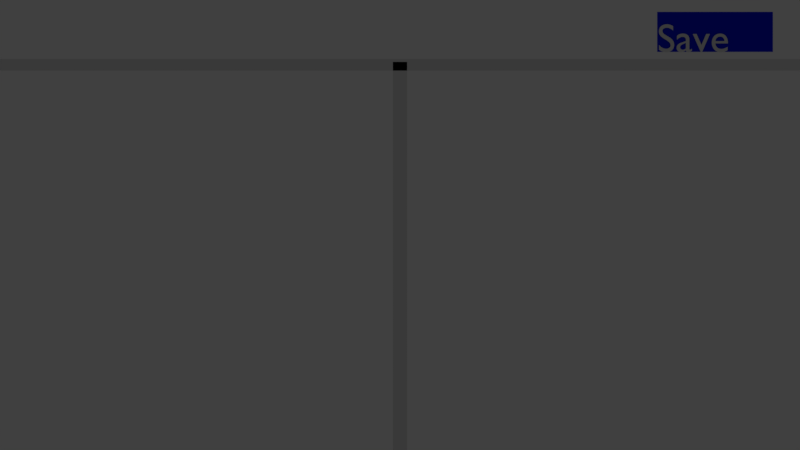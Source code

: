 # Source: options_gui.blend  (saved by Blender 2.79.0; exported with 4.5.12 LTS)
import bpy
from mathutils import Matrix  # noqa: F401  (used for matrix-valued properties, if any)

bpy.ops.wm.read_factory_settings(use_empty=True)
scene = bpy.context.scene
scene.name = 'Scene'

# ---- collections
col_collection_2 = bpy.data.collections.new('Collection 2'); scene.collection.children.link(col_collection_2)
col_collection_2.hide_render = True
col_collection_2.hide_viewport = True
col_collection_3 = bpy.data.collections.new('Collection 3'); scene.collection.children.link(col_collection_3)
col_collection_3.hide_render = True
col_collection_3.hide_viewport = True
col_collection_4 = bpy.data.collections.new('Collection 4'); scene.collection.children.link(col_collection_4)
col_collection_4.hide_render = True
col_collection_4.hide_viewport = True
col_collection_11 = bpy.data.collections.new('Collection 11'); scene.collection.children.link(col_collection_11)
col_collection_11.hide_render = True
col_collection_11.hide_viewport = True
col_collection_13 = bpy.data.collections.new('Collection 13'); scene.collection.children.link(col_collection_13)
col_collection_13.hide_render = True
col_collection_13.hide_viewport = True
col_collection_14 = bpy.data.collections.new('Collection 14'); scene.collection.children.link(col_collection_14)
col_collection_15 = bpy.data.collections.new('Collection 15'); scene.collection.children.link(col_collection_15)
col_collection_15.hide_render = True
col_collection_15.hide_viewport = True

# ---- materials (node trees are filled in below, after node groups)
mat_textplane = bpy.data.materials.new('textplane')
mat_textplane.alpha_threshold = 0.0
mat_textplane.use_transparent_shadow = False
mat_textplane.diffuse_color = (0.0, 0.01156, 0.8, 1.0)
mat_textplane.roughness = 0.5
mat_dummy = bpy.data.materials.new('dummy')
mat_dummy.alpha_threshold = 0.0
mat_dummy.use_transparent_shadow = False
mat_dummy.roughness = 0.5

# ---- material node trees

# ---- world
world_world = bpy.data.worlds.new('World'); scene.world = world_world
world_world.color = (0.05088, 0.05088, 0.05088)
world_world.use_sun_shadow = False
world_world.sun_shadow_jitter_overblur = 0.0
world_world.cycles.sampling_method = 'MANUAL'

# ---- cameras
cam_camera = bpy.data.cameras.new('Camera')
cam_camera.type = 'ORTHO'
cam_camera.clip_end = 100.0
cam_camera.lens = 35.0
cam_camera.sensor_width = 32.0
cam_camera.sensor_height = 18.0
cam_camera.ortho_scale = 20.0
cam_camera.display_size = 2.0
cam_camera.dof.focus_distance = 0.0
cam_camera.dof.aperture_fstop = 128.0
cam_camera.dof.aperture_blades = 6

# ---- lights
light_lamp = bpy.data.lights.new('Lamp', 'SUN')
light_lamp.transmission_factor = 0.0
light_lamp.cutoff_distance = 30.0
light_lamp.angle = 0.1993
light_lamp.energy = 1.0
light_lamp.shadow_buffer_clip_start = 1.001
light_lamp.shadow_soft_size = 0.1
light_lamp.shadow_cascade_max_distance = 1000.0

# ---- meshes
me_plane_003 = bpy.data.meshes.new('Plane.003')
me_plane_003.from_pydata([(0.0, 0.0, 0.0), (10.14, 0.0, 0.0), (0.0, 1.0, 0.0), (10.14, 1.0, 0.0)], [], [(0, 1, 3, 2)])
me_plane_003.materials.append(mat_textplane)
me_plane_003.use_remesh_preserve_volume = False
me_plane_003.use_remesh_preserve_attributes = False
me_plane_003.use_mirror_vertex_groups = False
me_plane_003.update()
me_plane_002 = bpy.data.meshes.new('Plane.002')
me_plane_002.from_pydata([(0.0, 0.0, 0.0), (10.14, 0.0, 0.0), (0.0, 1.0, 0.0), (10.14, 1.0, 0.0)], [], [(0, 1, 3, 2)])
me_plane_002.materials.append(mat_textplane)
me_plane_002.use_remesh_preserve_volume = False
me_plane_002.use_remesh_preserve_attributes = False
me_plane_002.use_mirror_vertex_groups = False
me_plane_002.update()
me_plane_001 = bpy.data.meshes.new('Plane.001')
me_plane_001.from_pydata([(0.0, 0.0, 0.0), (10.14, 0.0, 0.0), (0.0, 1.0, 0.0), (10.14, 1.0, 0.0)], [], [(0, 1, 3, 2)])
me_plane_001.materials.append(mat_textplane)
me_plane_001.use_remesh_preserve_volume = False
me_plane_001.use_remesh_preserve_attributes = False
me_plane_001.use_mirror_vertex_groups = False
me_plane_001.update()
me_plane = bpy.data.meshes.new('Plane')
me_plane.from_pydata([(0.0, 0.0, 0.0), (10.14, 0.0, 0.0), (0.0, 1.0, 0.0), (10.14, 1.0, 0.0)], [], [(0, 1, 3, 2)])
me_plane.materials.append(mat_textplane)
me_plane.use_remesh_preserve_volume = False
me_plane.use_remesh_preserve_attributes = False
me_plane.use_mirror_vertex_groups = False
me_plane.update()
me_plane_012 = bpy.data.meshes.new('Plane.012')
me_plane_012.from_pydata([(0.0, 0.0, 0.0), (10.14, 0.0, 0.0), (0.0, 1.0, 0.0), (10.14, 1.0, 0.0)], [], [(0, 1, 3, 2)])
me_plane_012.materials.append(mat_textplane)
me_plane_012.use_remesh_preserve_volume = False
me_plane_012.use_remesh_preserve_attributes = False
me_plane_012.use_mirror_vertex_groups = False
me_plane_012.update()
me_plane_011 = bpy.data.meshes.new('Plane.011')
me_plane_011.from_pydata([(0.0, 0.0, 0.0), (10.14, 0.0, 0.0), (0.0, 1.0, 0.0), (10.14, 1.0, 0.0)], [], [(0, 1, 3, 2)])
me_plane_011.materials.append(mat_textplane)
me_plane_011.use_remesh_preserve_volume = False
me_plane_011.use_remesh_preserve_attributes = False
me_plane_011.use_mirror_vertex_groups = False
me_plane_011.update()
me_plane_010 = bpy.data.meshes.new('Plane.010')
me_plane_010.from_pydata([(0.0, 0.0, 0.0), (10.14, 0.0, 0.0), (0.0, 1.0, 0.0), (10.14, 1.0, 0.0)], [], [(0, 1, 3, 2)])
me_plane_010.materials.append(mat_textplane)
me_plane_010.use_remesh_preserve_volume = False
me_plane_010.use_remesh_preserve_attributes = False
me_plane_010.use_mirror_vertex_groups = False
me_plane_010.update()
me_plane_009 = bpy.data.meshes.new('Plane.009')
me_plane_009.from_pydata([(0.0, 0.0, 0.0), (10.14, 0.0, 0.0), (0.0, 1.0, 0.0), (10.14, 1.0, 0.0)], [], [(0, 1, 3, 2)])
me_plane_009.materials.append(mat_textplane)
me_plane_009.use_remesh_preserve_volume = False
me_plane_009.use_remesh_preserve_attributes = False
me_plane_009.use_mirror_vertex_groups = False
me_plane_009.update()
me_plane_008 = bpy.data.meshes.new('Plane.008')
me_plane_008.from_pydata([(0.0, 0.0, 0.0), (10.14, 0.0, 0.0), (0.0, 1.0, 0.0), (10.14, 1.0, 0.0)], [], [(0, 1, 3, 2)])
me_plane_008.materials.append(mat_textplane)
me_plane_008.use_remesh_preserve_volume = False
me_plane_008.use_remesh_preserve_attributes = False
me_plane_008.use_mirror_vertex_groups = False
me_plane_008.update()
me_plane_007 = bpy.data.meshes.new('Plane.007')
me_plane_007.from_pydata([(0.0, 0.0, 0.0), (10.14, 0.0, 0.0), (0.0, 1.0, 0.0), (10.14, 1.0, 0.0)], [], [(0, 1, 3, 2)])
me_plane_007.materials.append(mat_textplane)
me_plane_007.use_remesh_preserve_volume = False
me_plane_007.use_remesh_preserve_attributes = False
me_plane_007.use_mirror_vertex_groups = False
me_plane_007.update()
me_plane_006 = bpy.data.meshes.new('Plane.006')
me_plane_006.from_pydata([(0.0, 0.0, 0.0), (10.14, 0.0, 0.0), (0.0, 1.0, 0.0), (10.14, 1.0, 0.0)], [], [(0, 1, 3, 2)])
me_plane_006.materials.append(mat_textplane)
me_plane_006.use_remesh_preserve_volume = False
me_plane_006.use_remesh_preserve_attributes = False
me_plane_006.use_mirror_vertex_groups = False
me_plane_006.update()
me_plane_005 = bpy.data.meshes.new('Plane.005')
me_plane_005.from_pydata([(0.0, 0.0, 0.0), (10.14, 0.0, 0.0), (0.0, 1.0, 0.0), (10.14, 1.0, 0.0)], [], [(0, 1, 3, 2)])
me_plane_005.materials.append(mat_textplane)
me_plane_005.use_remesh_preserve_volume = False
me_plane_005.use_remesh_preserve_attributes = False
me_plane_005.use_mirror_vertex_groups = False
me_plane_005.update()
me_plane_004 = bpy.data.meshes.new('Plane.004')
me_plane_004.from_pydata([(-3.927, -1.0, 0.0), (3.927, -1.0, 0.0), (-3.927, 1.0, 0.0), (3.927, 1.0, 0.0)], [], [(0, 1, 3, 2)])
me_plane_004.materials.append(mat_textplane)
me_plane_004.use_remesh_preserve_volume = False
me_plane_004.use_remesh_preserve_attributes = False
me_plane_004.use_mirror_vertex_groups = False
me_plane_004.update()
me_plane_015 = bpy.data.meshes.new('Plane.015')
me_plane_015.from_pydata([(-10.58, -0.1441, 0.0), (10.58, -0.1441, 0.0), (-10.58, 0.1441, 0.0), (10.58, 0.1441, 0.0)], [], [(0, 1, 3, 2)])
me_plane_015.materials.append(mat_dummy)
me_plane_015.use_remesh_preserve_volume = False
me_plane_015.use_remesh_preserve_attributes = False
me_plane_015.use_mirror_vertex_groups = False
me_plane_015.update()
me_plane_017 = bpy.data.meshes.new('Plane.017')
me_plane_017.from_pydata([(0.0, 0.0, 0.0), (10.14, 0.0, 0.0), (0.0, 1.0, 0.0), (10.14, 1.0, 0.0)], [], [(0, 1, 3, 2)])
me_plane_017.materials.append(mat_textplane)
me_plane_017.use_remesh_preserve_volume = False
me_plane_017.use_remesh_preserve_attributes = False
me_plane_017.use_mirror_vertex_groups = False
me_plane_017.update()
me_plane_013 = bpy.data.meshes.new('Plane.013')
me_plane_013.from_pydata([(-0.1772, -5.905, 0.0), (0.1772, -5.905, 0.0), (-0.1772, 4.077, 0.0), (0.1772, 4.077, 0.0)], [], [(0, 1, 3, 2)])
me_plane_013.materials.append(mat_dummy)
me_plane_013.use_remesh_preserve_volume = False
me_plane_013.use_remesh_preserve_attributes = False
me_plane_013.use_mirror_vertex_groups = False
me_plane_013.update()
me_plane_016 = bpy.data.meshes.new('Plane.016')
me_plane_016.from_pydata([(-10.58, -0.1441, 0.0), (10.58, -0.1441, 0.0), (-10.58, 0.1441, 0.0), (10.58, 0.1441, 0.0)], [], [(0, 1, 3, 2)])
me_plane_016.materials.append(mat_dummy)
me_plane_016.use_remesh_preserve_volume = False
me_plane_016.use_remesh_preserve_attributes = False
me_plane_016.use_mirror_vertex_groups = False
me_plane_016.update()
me_plane_019 = bpy.data.meshes.new('Plane.019')
me_plane_019.from_pydata([(0.0, 0.0, 0.0), (2.892, 0.0, 0.0), (0.0, 1.0, 0.0), (2.892, 1.0, 0.0)], [], [(0, 1, 3, 2)])
me_plane_019.materials.append(mat_textplane)
me_plane_019.use_remesh_preserve_volume = False
me_plane_019.use_remesh_preserve_attributes = False
me_plane_019.use_mirror_vertex_groups = False
me_plane_019.update()
me_plane_018 = bpy.data.meshes.new('Plane.018')
me_plane_018.from_pydata([(-1.0, -0.1, 0.0), (50.0, -0.1, 0.0), (-1.0, 0.01, 0.0), (50.0, 0.01, 0.0)], [], [(0, 1, 3, 2)])
me_plane_018.materials.append(mat_textplane)
me_plane_018.use_remesh_preserve_volume = False
me_plane_018.use_remesh_preserve_attributes = False
me_plane_018.use_mirror_vertex_groups = False
me_plane_018.update()
me_plane_014 = bpy.data.meshes.new('Plane.014')
me_plane_014.from_pydata([(0.0, 0.0, 0.0), (10.14, 0.0, 0.0), (0.0, 1.0, 0.0), (10.14, 1.0, 0.0)], [], [(0, 1, 3, 2)])
me_plane_014.materials.append(mat_textplane)
me_plane_014.use_remesh_preserve_volume = False
me_plane_014.use_remesh_preserve_attributes = False
me_plane_014.use_mirror_vertex_groups = False
me_plane_014.update()

# ---- curves / text
txt_text_003 = bpy.data.curves.new('Text.003', 'FONT')
txt_text_003.dimensions = '2D'
txt_text_003.body = 'Back To Main Menu'
txt_text_003.use_path_clamp = True
txt_text_003.bevel_resolution = 0
txt_text_002 = bpy.data.curves.new('Text.002', 'FONT')
txt_text_002.dimensions = '2D'
txt_text_002.body = 'Key Binding'
txt_text_002.use_path_clamp = True
txt_text_002.bevel_resolution = 0
txt_text_001 = bpy.data.curves.new('Text.001', 'FONT')
txt_text_001.dimensions = '2D'
txt_text_001.body = 'Resolution'
txt_text_001.use_path_clamp = True
txt_text_001.bevel_resolution = 0
txt_text = bpy.data.curves.new('Text', 'FONT')
txt_text.dimensions = '2D'
txt_text.body = 'Nick'
txt_text.use_path_clamp = True
txt_text.bevel_resolution = 0
txt_text_015 = bpy.data.curves.new('Text.015', 'FONT')
txt_text_015.dimensions = '2D'
txt_text_015.body = '1280x720'
txt_text_015.use_path_clamp = True
txt_text_015.bevel_resolution = 0
txt_text_014 = bpy.data.curves.new('Text.014', 'FONT')
txt_text_014.dimensions = '2D'
txt_text_014.body = 'Back'
txt_text_014.use_path_clamp = True
txt_text_014.bevel_resolution = 0
txt_text_013 = bpy.data.curves.new('Text.013', 'FONT')
txt_text_013.dimensions = '2D'
txt_text_013.body = '600x400'
txt_text_013.use_path_clamp = True
txt_text_013.bevel_resolution = 0
txt_text_012 = bpy.data.curves.new('Text.012', 'FONT')
txt_text_012.dimensions = '2D'
txt_text_012.body = '800x600'
txt_text_012.use_path_clamp = True
txt_text_012.bevel_resolution = 0
txt_text_011 = bpy.data.curves.new('Text.011', 'FONT')
txt_text_011.dimensions = '2D'
txt_text_011.body = '1024x768'
txt_text_011.use_path_clamp = True
txt_text_011.bevel_resolution = 0
txt_text_010 = bpy.data.curves.new('Text.010', 'FONT')
txt_text_010.dimensions = '2D'
txt_text_010.body = '1024x576'
txt_text_010.use_path_clamp = True
txt_text_010.bevel_resolution = 0
txt_text_009 = bpy.data.curves.new('Text.009', 'FONT')
txt_text_009.dimensions = '2D'
txt_text_009.body = '1366x768'
txt_text_009.use_path_clamp = True
txt_text_009.bevel_resolution = 0
txt_text_008 = bpy.data.curves.new('Text.008', 'FONT')
txt_text_008.dimensions = '2D'
txt_text_008.body = 'Toggle Fullscreen'
txt_text_008.use_path_clamp = True
txt_text_008.bevel_resolution = 0
txt_text_007 = bpy.data.curves.new('Text.007', 'FONT')
txt_text_007.dimensions = '2D'
txt_text_007.body = 'Backspawce to delete'
txt_text_007.use_path_clamp = True
txt_text_007.bevel_resolution = 0
txt_text_004 = bpy.data.curves.new('Text.004', 'FONT')
txt_text_004.dimensions = '2D'
txt_text_004.body = 'Your Nick'
txt_text_004.use_path_clamp = True
txt_text_004.bevel_resolution = 0
txt_text_006 = bpy.data.curves.new('Text.006', 'FONT')
txt_text_006.dimensions = '2D'
txt_text_006.body = 'Done'
txt_text_006.use_path_clamp = True
txt_text_006.bevel_resolution = 0
txt_text_005 = bpy.data.curves.new('Text.005', 'FONT')
txt_text_005.dimensions = '2D'
txt_text_005.body = 'Type to edit'
txt_text_005.use_path_clamp = True
txt_text_005.bevel_resolution = 0
txt_text_017 = bpy.data.curves.new('Text.017', 'FONT')
txt_text_017.dimensions = '2D'
txt_text_017.body = 'Back'
txt_text_017.use_path_clamp = True
txt_text_017.bevel_resolution = 0
txt_text_019 = bpy.data.curves.new('Text.019', 'FONT')
txt_text_019.dimensions = '2D'
txt_text_019.body = 'Save'
txt_text_019.use_path_clamp = True
txt_text_019.bevel_resolution = 0
txt_text_018 = bpy.data.curves.new('Text.018', 'FONT')
txt_text_018.dimensions = '2D'
txt_text_018.body = 'Text'
txt_text_018.use_path_clamp = True
txt_text_018.bevel_resolution = 0
txt_text_016 = bpy.data.curves.new('Text.016', 'FONT')
txt_text_016.dimensions = '2D'
txt_text_016.body = 'Text'
txt_text_016.use_path_clamp = True
txt_text_016.bevel_resolution = 0

# ---- objects
ob_options_gui_empty = bpy.data.objects.new('options_gui_empty', None)
ob_camera = bpy.data.objects.new('Camera', cam_camera)
ob_sun = bpy.data.objects.new('Sun', light_lamp)
ob_main_options = bpy.data.objects.new('main_options', None)
ob_plane_003 = bpy.data.objects.new('Plane.003', me_plane_003)
ob_text_003 = bpy.data.objects.new('Text.003', txt_text_003)
ob_plane_002 = bpy.data.objects.new('Plane.002', me_plane_002)
ob_text_002 = bpy.data.objects.new('Text.002', txt_text_002)
ob_plane_001 = bpy.data.objects.new('Plane.001', me_plane_001)
ob_text_001 = bpy.data.objects.new('Text.001', txt_text_001)
ob_plane = bpy.data.objects.new('Plane', me_plane)
ob_text = bpy.data.objects.new('Text', txt_text)
ob_resolution_empty = bpy.data.objects.new('resolution_empty', None)
ob_plane_012 = bpy.data.objects.new('Plane.012', me_plane_012)
ob_text_014 = bpy.data.objects.new('Text.014', txt_text_015)
ob_plane_011 = bpy.data.objects.new('Plane.011', me_plane_011)
ob_text_013 = bpy.data.objects.new('Text.013', txt_text_014)
ob_plane_010 = bpy.data.objects.new('Plane.010', me_plane_010)
ob_text_012 = bpy.data.objects.new('Text.012', txt_text_013)
ob_plane_009 = bpy.data.objects.new('Plane.009', me_plane_009)
ob_text_011 = bpy.data.objects.new('Text.011', txt_text_012)
ob_plane_008 = bpy.data.objects.new('Plane.008', me_plane_008)
ob_text_010 = bpy.data.objects.new('Text.010', txt_text_011)
ob_plane_007 = bpy.data.objects.new('Plane.007', me_plane_007)
ob_text_009 = bpy.data.objects.new('Text.009', txt_text_010)
ob_plane_006 = bpy.data.objects.new('Plane.006', me_plane_006)
ob_text_008 = bpy.data.objects.new('Text.008', txt_text_009)
ob_plane_005 = bpy.data.objects.new('Plane.005', me_plane_005)
ob_text_007 = bpy.data.objects.new('Text.007', txt_text_008)
ob_nicktextempty = bpy.data.objects.new('nickTextEmpty', None)
ob_text_006 = bpy.data.objects.new('Text.006', txt_text_007)
ob_nickteext = bpy.data.objects.new('nickTeext', txt_text_004)
ob_plane_004 = bpy.data.objects.new('Plane.004', me_plane_004)
ob_text_005 = bpy.data.objects.new('Text.005', txt_text_006)
ob_text_004 = bpy.data.objects.new('Text.004', txt_text_005)
ob_keybinding_control_empty = bpy.data.objects.new('keyBinding_control_empty', None)
ob_plane_013 = bpy.data.objects.new('Plane.013', me_plane_015)
ob_key_control_spawner = bpy.data.objects.new('key_control_spawner', None)
ob_plane_015 = bpy.data.objects.new('Plane.015', me_plane_017)
ob_text_016 = bpy.data.objects.new('Text.016', txt_text_017)
ob_keybidning_key_plane = bpy.data.objects.new('keyBidning_key_plane', me_plane_013)
ob_keybind_spawner = bpy.data.objects.new('keyBind_spawner', None)
ob_keyname_spawner = bpy.data.objects.new('keyName_spawner', None)
ob_plane_014 = bpy.data.objects.new('Plane.014', me_plane_016)
ob_plane_017 = bpy.data.objects.new('Plane.017', me_plane_019)
ob_text_017 = bpy.data.objects.new('Text.017', txt_text_019)
ob_dummy_text = bpy.data.objects.new('dummy_text', txt_text_018)
ob_plane_016 = bpy.data.objects.new('Plane.016', me_plane_018)
ob_keybinding_control_plane = bpy.data.objects.new('keyBinding_control_plane', me_plane_014)
ob_text_015 = bpy.data.objects.new('Text.015', txt_text_016)

# ---- transforms, parenting, visibility, modifiers, constraints
ob_options_gui_empty.location = (0.0, 0.0, 0.0)
ob_options_gui_empty.empty_display_type = 'ARROWS'
ob_options_gui_empty.empty_image_offset = (0.0, 0.0)
ob_options_gui_empty.lineart.crease_threshold = 0.0
ob_camera.parent = ob_options_gui_empty
ob_camera.location = (0.0, 0.0, 20.0)
ob_camera.lineart.crease_threshold = 0.0
ob_sun.parent = ob_options_gui_empty
ob_sun.location = (4.076, 1.005, 18.2)
ob_sun.rotation_euler = (0.6503, 0.05522, 1.866)
ob_sun.lock_rotations_4d = False
ob_sun.empty_display_type = 'ARROWS'
ob_sun.color = (0.0, 0.0, 0.0, 0.0)
ob_sun.lineart.crease_threshold = 0.0
ob_main_options.location = (0.0, 0.0, 0.0)
ob_main_options.empty_display_type = 'ARROWS'
ob_main_options.empty_image_offset = (0.0, 0.0)
ob_main_options.lineart.crease_threshold = 0.0
ob_plane_003.parent = ob_main_options
ob_plane_003.location = (-9.57, 3.874, -0.03)
ob_plane_003.lineart.crease_threshold = 0.0
ob_text_003.parent = ob_plane_003
ob_text_003.matrix_parent_inverse = Matrix(((1.0, 0.0, 0.0, 0.0), (0.0, 1.0, 0.0, 0.0), (0.0, 0.0, 1.0, 0.03), (0.0, 0.0, 0.0, 1.0)))
ob_text_003.location = (0.0, 0.0, 0.0)
ob_text_003.lineart.crease_threshold = 0.0
ob_plane_002.parent = ob_main_options
ob_plane_002.location = (-9.57, -0.1229, -0.03)
ob_plane_002.lineart.crease_threshold = 0.0
ob_text_002.parent = ob_plane_002
ob_text_002.matrix_parent_inverse = Matrix(((1.0, 0.0, 0.0, 0.0), (0.0, 1.0, 0.0, 0.0), (0.0, 0.0, 1.0, 0.03), (0.0, 0.0, 0.0, 1.0)))
ob_text_002.location = (0.0, 0.0, 0.0)
ob_text_002.lineart.crease_threshold = 0.0
ob_plane_001.parent = ob_main_options
ob_plane_001.location = (-9.57, 1.241, -0.03)
ob_plane_001.lineart.crease_threshold = 0.0
ob_text_001.parent = ob_plane_001
ob_text_001.matrix_parent_inverse = Matrix(((1.0, 0.0, 0.0, 0.0), (0.0, 1.0, 0.0, 0.0), (0.0, 0.0, 1.0, 0.03), (0.0, 0.0, 0.0, 1.0)))
ob_text_001.location = (0.0, 0.0, 0.0)
ob_text_001.lineart.crease_threshold = 0.0
ob_plane.parent = ob_main_options
ob_plane.location = (-9.57, 2.578, -0.03)
ob_plane.lineart.crease_threshold = 0.0
ob_text.parent = ob_plane
ob_text.matrix_parent_inverse = Matrix(((1.0, 0.0, 0.0, 0.0), (0.0, 1.0, 0.0, 0.0), (0.0, 0.0, 1.0, 0.03), (0.0, 0.0, 0.0, 1.0)))
ob_text.location = (0.0, 0.0, 0.0)
ob_text.lineart.crease_threshold = 0.0
ob_resolution_empty.location = (0.0, 0.0, 0.0)
ob_resolution_empty.empty_display_type = 'ARROWS'
ob_resolution_empty.empty_image_offset = (0.0, 0.0)
ob_resolution_empty.lineart.crease_threshold = 0.0
ob_plane_012.parent = ob_resolution_empty
ob_plane_012.location = (-9.57, 1.315, -0.03)
ob_plane_012.lineart.crease_threshold = 0.0
ob_text_014.parent = ob_plane_012
ob_text_014.matrix_parent_inverse = Matrix(((1.0, 0.0, 0.0, 0.0), (0.0, 1.0, 0.0, 0.0), (0.0, 0.0, 1.0, 0.03), (0.0, 0.0, 0.0, 1.0)))
ob_text_014.location = (0.0, 0.0, 0.0)
ob_text_014.lineart.crease_threshold = 0.0
ob_plane_011.parent = ob_resolution_empty
ob_plane_011.location = (-9.57, -5.404, -0.03)
ob_plane_011.lineart.crease_threshold = 0.0
ob_text_013.parent = ob_plane_011
ob_text_013.matrix_parent_inverse = Matrix(((1.0, 0.0, 0.0, 0.0), (0.0, 1.0, 0.0, 0.0), (0.0, 0.0, 1.0, 0.03), (0.0, 0.0, 0.0, 1.0)))
ob_text_013.location = (0.0, 0.0, 0.0)
ob_text_013.lineart.crease_threshold = 0.0
ob_plane_010.parent = ob_resolution_empty
ob_plane_010.location = (-9.57, -4.076, -0.03)
ob_plane_010.lineart.crease_threshold = 0.0
ob_text_012.parent = ob_plane_010
ob_text_012.matrix_parent_inverse = Matrix(((1.0, 0.0, 0.0, 0.0), (0.0, 1.0, 0.0, 0.0), (0.0, 0.0, 1.0, 0.03), (0.0, 0.0, 0.0, 1.0)))
ob_text_012.location = (0.0, 0.0, 0.0)
ob_text_012.lineart.crease_threshold = 0.0
ob_plane_009.parent = ob_resolution_empty
ob_plane_009.location = (-9.57, -2.656, -0.03)
ob_plane_009.lineart.crease_threshold = 0.0
ob_text_011.parent = ob_plane_009
ob_text_011.matrix_parent_inverse = Matrix(((1.0, 0.0, 0.0, 0.0), (0.0, 1.0, 0.0, 0.0), (0.0, 0.0, 1.0, 0.03), (0.0, 0.0, 0.0, 1.0)))
ob_text_011.location = (0.0, 0.0, 0.0)
ob_text_011.lineart.crease_threshold = 0.0
ob_plane_008.parent = ob_resolution_empty
ob_plane_008.location = (-9.57, -1.41, -0.03)
ob_plane_008.lineart.crease_threshold = 0.0
ob_text_010.parent = ob_plane_008
ob_text_010.matrix_parent_inverse = Matrix(((1.0, 0.0, 0.0, 0.0), (0.0, 1.0, 0.0, 0.0), (0.0, 0.0, 1.0, 0.03), (0.0, 0.0, 0.0, 1.0)))
ob_text_010.location = (0.0, 0.0, 0.0)
ob_text_010.lineart.crease_threshold = 0.0
ob_plane_007.parent = ob_resolution_empty
ob_plane_007.location = (-9.57, -0.07505, -0.03)
ob_plane_007.lineart.crease_threshold = 0.0
ob_text_009.parent = ob_plane_007
ob_text_009.matrix_parent_inverse = Matrix(((1.0, 0.0, 0.0, 0.0), (0.0, 1.0, 0.0, 0.0), (0.0, 0.0, 1.0, 0.03), (0.0, 0.0, 0.0, 1.0)))
ob_text_009.location = (0.0, 0.0, 0.0)
ob_text_009.lineart.crease_threshold = 0.0
ob_plane_006.parent = ob_resolution_empty
ob_plane_006.location = (-9.57, 2.641, -0.03)
ob_plane_006.lineart.crease_threshold = 0.0
ob_text_008.parent = ob_plane_006
ob_text_008.matrix_parent_inverse = Matrix(((1.0, 0.0, 0.0, 0.0), (0.0, 1.0, 0.0, 0.0), (0.0, 0.0, 1.0, 0.03), (0.0, 0.0, 0.0, 1.0)))
ob_text_008.location = (0.0, 0.0, 0.0)
ob_text_008.lineart.crease_threshold = 0.0
ob_plane_005.parent = ob_resolution_empty
ob_plane_005.location = (-9.57, 4.0, -0.03)
ob_plane_005.lineart.crease_threshold = 0.0
ob_text_007.parent = ob_plane_005
ob_text_007.matrix_parent_inverse = Matrix(((1.0, 0.0, 0.0, 0.0), (0.0, 1.0, 0.0, 0.0), (0.0, 0.0, 1.0, 0.03), (0.0, 0.0, 0.0, 1.0)))
ob_text_007.location = (0.0, 0.0, 0.0)
ob_text_007.lineart.crease_threshold = 0.0
ob_nicktextempty.location = (0.0, 0.0, 0.0)
ob_nicktextempty.empty_display_type = 'ARROWS'
ob_nicktextempty.empty_image_offset = (0.0, 0.0)
ob_nicktextempty.lineart.crease_threshold = 0.0
ob_text_006.parent = ob_nicktextempty
ob_text_006.location = (-4.685, 1.73, 0.0)
ob_text_006.lineart.crease_threshold = 0.0
ob_nickteext.parent = ob_nicktextempty
ob_nickteext.location = (-6.446, 0.0, 0.0)
ob_nickteext.lineart.crease_threshold = 0.0
ob_plane_004.parent = ob_nicktextempty
ob_plane_004.location = (0.0, -1.922, -0.1)
ob_plane_004.lineart.crease_threshold = 0.0
ob_text_005.parent = ob_plane_004
ob_text_005.matrix_parent_inverse = Matrix(((1.0, 0.0, 0.0, 0.0), (0.0, 1.0, 0.0, 1.922), (0.0, 0.0, 1.0, 0.1), (0.0, 0.0, 0.0, 1.0)))
ob_text_005.location = (-1.201, -2.122, 0.0)
ob_text_005.lineart.crease_threshold = 0.0
ob_text_004.parent = ob_nicktextempty
ob_text_004.location = (-2.842, 2.691, 0.0)
ob_text_004.lineart.crease_threshold = 0.0
ob_keybinding_control_empty.location = (0.0, 0.0, 0.0)
ob_keybinding_control_empty.empty_display_type = 'ARROWS'
ob_keybinding_control_empty.empty_image_offset = (0.0, 0.0)
ob_keybinding_control_empty.lineart.crease_threshold = 0.0
ob_plane_013.parent = ob_keybinding_control_empty
ob_plane_013.location = (0.0, 4.004, 0.0)
ob_plane_013.lineart.crease_threshold = 0.0
ob_key_control_spawner.parent = ob_keybinding_control_empty
ob_key_control_spawner.location = (-9.176, 3.288, 0.0)
ob_key_control_spawner.empty_display_type = 'ARROWS'
ob_key_control_spawner.empty_image_offset = (0.0, 0.0)
ob_key_control_spawner.lineart.crease_threshold = 0.0
ob_plane_015.parent = ob_keybinding_control_empty
ob_plane_015.location = (-9.903, 4.412, -0.03)
ob_plane_015.lineart.crease_threshold = 0.0
ob_text_016.parent = ob_plane_015
ob_text_016.matrix_parent_inverse = Matrix(((1.0, 0.0, 0.0, 0.0), (0.0, 1.0, 0.0, 0.0), (0.0, 0.0, 1.0, 0.03), (0.0, 0.0, 0.0, 1.0)))
ob_text_016.location = (0.0, 0.0, 0.0)
ob_text_016.lineart.crease_threshold = 0.0
ob_keybidning_key_plane.location = (0.0, 0.0, 0.0)
ob_keybidning_key_plane.lineart.crease_threshold = 0.0
ob_keybind_spawner.parent = ob_keybidning_key_plane
ob_keybind_spawner.location = (1.255, 3.281, 0.0)
ob_keybind_spawner.empty_display_type = 'ARROWS'
ob_keybind_spawner.empty_image_offset = (0.0, 0.0)
ob_keybind_spawner.lineart.crease_threshold = 0.0
ob_keyname_spawner.parent = ob_keybidning_key_plane
ob_keyname_spawner.location = (-9.482, 3.281, 0.0)
ob_keyname_spawner.empty_display_type = 'ARROWS'
ob_keyname_spawner.empty_image_offset = (0.0, 0.0)
ob_keyname_spawner.lineart.crease_threshold = 0.0
ob_plane_014.parent = ob_keybidning_key_plane
ob_plane_014.location = (0.0, 4.004, 0.0)
ob_plane_014.lineart.crease_threshold = 0.0
ob_plane_017.parent = ob_keybidning_key_plane
ob_plane_017.location = (6.43, 4.328, -0.03)
ob_plane_017.lineart.crease_threshold = 0.0
ob_text_017.parent = ob_plane_017
ob_text_017.matrix_parent_inverse = Matrix(((1.0, 0.0, 0.0, 0.0), (0.0, 1.0, 0.0, 0.0), (0.0, 0.0, 1.0, 0.03), (0.0, 0.0, 0.0, 1.0)))
ob_text_017.location = (0.0, 0.0, 0.0)
ob_text_017.lineart.crease_threshold = 0.0
ob_dummy_text.location = (-8.286, 0.0, 0.01)
ob_dummy_text.lineart.crease_threshold = 0.0
ob_plane_016.parent = ob_dummy_text
ob_plane_016.matrix_parent_inverse = Matrix(((1.0, 0.0, 0.0, 8.286), (0.0, 1.0, 0.0, 0.0), (0.0, 0.0, 1.0, -0.01), (0.0, 0.0, 0.0, 1.0)))
ob_plane_016.location = (-7.146, 0.0, 0.0)
ob_plane_016.lineart.crease_threshold = 0.0
ob_keybinding_control_plane.location = (0.0, 0.0, 0.0)
ob_keybinding_control_plane.hide_render = True
ob_keybinding_control_plane.lineart.crease_threshold = 0.0
ob_text_015.parent = ob_keybinding_control_plane
ob_text_015.location = (0.0, 0.0, 0.01)
ob_text_015.lineart.crease_threshold = 0.0

# ---- collection membership
col_collection_2.objects.link(ob_options_gui_empty)
col_collection_2.objects.link(ob_camera)
col_collection_2.objects.link(ob_sun)
col_collection_3.objects.link(ob_main_options)
col_collection_3.objects.link(ob_plane_003)
col_collection_3.objects.link(ob_text_003)
col_collection_3.objects.link(ob_plane_002)
col_collection_3.objects.link(ob_text_002)
col_collection_3.objects.link(ob_plane_001)
col_collection_3.objects.link(ob_text_001)
col_collection_3.objects.link(ob_plane)
col_collection_3.objects.link(ob_text)
col_collection_4.objects.link(ob_resolution_empty)
col_collection_4.objects.link(ob_plane_012)
col_collection_4.objects.link(ob_text_014)
col_collection_4.objects.link(ob_plane_011)
col_collection_4.objects.link(ob_text_013)
col_collection_4.objects.link(ob_plane_010)
col_collection_4.objects.link(ob_text_012)
col_collection_4.objects.link(ob_plane_009)
col_collection_4.objects.link(ob_text_011)
col_collection_4.objects.link(ob_plane_008)
col_collection_4.objects.link(ob_text_010)
col_collection_4.objects.link(ob_plane_007)
col_collection_4.objects.link(ob_text_009)
col_collection_4.objects.link(ob_plane_006)
col_collection_4.objects.link(ob_text_008)
col_collection_4.objects.link(ob_plane_005)
col_collection_4.objects.link(ob_text_007)
col_collection_11.objects.link(ob_nicktextempty)
col_collection_11.objects.link(ob_text_006)
col_collection_11.objects.link(ob_nickteext)
col_collection_11.objects.link(ob_plane_004)
col_collection_11.objects.link(ob_text_005)
col_collection_11.objects.link(ob_text_004)
col_collection_13.objects.link(ob_keybinding_control_empty)
col_collection_13.objects.link(ob_plane_013)
col_collection_13.objects.link(ob_key_control_spawner)
col_collection_13.objects.link(ob_plane_015)
col_collection_13.objects.link(ob_text_016)
col_collection_14.objects.link(ob_keybidning_key_plane)
col_collection_14.objects.link(ob_keybind_spawner)
col_collection_14.objects.link(ob_keyname_spawner)
col_collection_14.objects.link(ob_plane_014)
col_collection_14.objects.link(ob_plane_017)
col_collection_14.objects.link(ob_text_017)
col_collection_15.objects.link(ob_dummy_text)
col_collection_15.objects.link(ob_plane_016)
col_collection_15.objects.link(ob_keybinding_control_plane)
col_collection_15.objects.link(ob_text_015)

# ---- scene / render settings (as saved in the file)
scene.camera = ob_camera
scene.frame_start = 1; scene.frame_end = 250; scene.frame_set(1)
scene.render.engine = 'BLENDER_EEVEE_NEXT'
scene.render.image_settings.color_mode = 'RGB'
scene.render.image_settings.compression = 90
scene.render.resolution_x = 1366
scene.render.resolution_y = 768
scene.render.dither_intensity = 0.0
scene.cycles.use_denoising = False
scene.cycles.samples = 128
scene.cycles.sampling_pattern = 'TABULATED_SOBOL'
scene.cycles.use_adaptive_sampling = False
scene.cycles.use_light_tree = False
scene.cycles.blur_glossy = 0.0
scene.cycles.sample_clamp_indirect = 0.0
scene.view_settings.view_transform = 'Standard'
bpy.context.view_layer.update()
